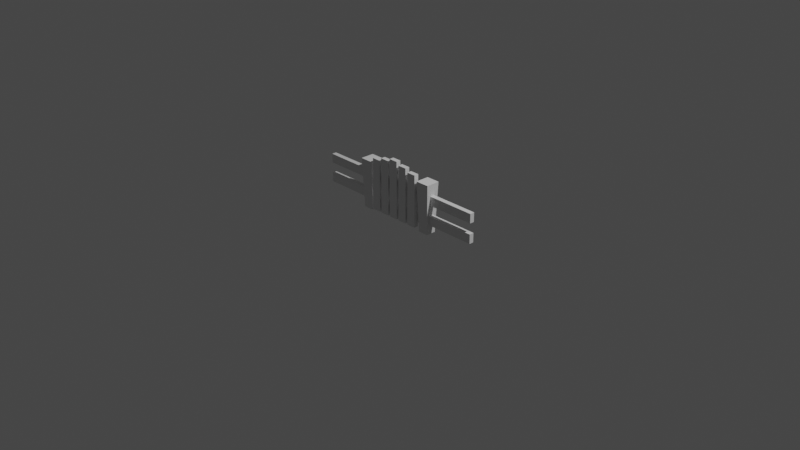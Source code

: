 # Source: FenceGate.blend  (saved by Blender 2.91.10; exported with 4.5.12 LTS)
import bpy
from mathutils import Matrix  # noqa: F401  (used for matrix-valued properties, if any)

bpy.ops.wm.read_factory_settings(use_empty=True)
scene = bpy.context.scene
scene.name = 'Scene'

# ---- collections
col_collection = bpy.data.collections.new('Collection'); scene.collection.children.link(col_collection)

# ---- images (referenced by path relative to the original .blend; pixels are not part of the script)
import os
ASSET_DIR = os.environ.get("B2B_ASSET_DIR", "")  # directory of the original .blend (textures are referenced by path, not embedded)
HERE = os.path.dirname(os.path.abspath(__file__))  # packed textures are extracted next to this script under _unpacked/

def load_image(name, relpath, width, height, colorspace="sRGB"):
    """Load a texture the original file referenced (path relative to the .blend, or extracted next to this script)."""
    p = next((c for c in (os.path.join(HERE, relpath), os.path.join(ASSET_DIR, relpath)) if relpath and os.path.exists(c)), "")
    if p:
        img = bpy.data.images.load(p, check_existing=True)
        img.name = name
    else:  # same state as the original file: an image datablock whose file is absent (Cycles renders it pink)
        img = bpy.data.images.new(name, width, height)
        img.source = "FILE"
        img.filepath = "//" + (relpath or name)
    img.colorspace_settings.name = colorspace
    return img
img_baked = load_image('Baked', '_unpacked/Baked.08e6bf5f.png', 1024, 1024, 'sRGB')

# ---- materials (node trees are filled in below, after node groups)
mat_palette = bpy.data.materials.new('Palette')

# ---- material node trees
mat_palette.use_nodes = True; mat_palette.node_tree.nodes.clear()
_N = mat_palette.node_tree.nodes; _L = mat_palette.node_tree.links
n0 = _N.new('ShaderNodeOutputMaterial'); n0.name = 'Material Output'; n0.location = (300, 300)
n1 = _N.new('ShaderNodeBsdfDiffuse'); n1.name = 'Diffuse BSDF'; n1.location = (121, 408)
n2 = _N.new('ShaderNodeTexImage'); n2.name = 'Image Texture.001'; n2.location = (-249, 352)
n2.image = img_baked
_L.new(n1.outputs[0], n0.inputs[0])
n0.is_active_output = True

# ---- world
world_world = bpy.data.worlds.new('World'); scene.world = world_world
world_world.use_nodes = True; world_world.node_tree.nodes.clear()
_N = world_world.node_tree.nodes; _L = world_world.node_tree.links
n0 = _N.new('ShaderNodeOutputWorld'); n0.name = 'World Output'; n0.location = (300, 300)
n1 = _N.new('ShaderNodeBackground'); n1.name = 'Background'; n1.location = (10, 300)
n1.inputs[0].default_value = (0.05088, 0.05088, 0.05088, 1.0)
_L.new(n1.outputs[0], n0.inputs[0])
n0.is_active_output = True
world_world.color = (0.05088, 0.05088, 0.05088)
world_world.use_sun_shadow = False
world_world.sun_shadow_jitter_overblur = 0.0

# ---- cameras
cam_camera = bpy.data.cameras.new('Camera')
cam_camera.clip_end = 100.0
cam_camera.ortho_scale = 7.314

# ---- lights
light_light = bpy.data.lights.new('Light', 'POINT')
light_light.transmission_factor = 0.0
light_light.energy = 1000.0
light_light.shadow_soft_size = 0.1
light_light.shadow_maximum_resolution = 0.006
light_light.use_absolute_resolution = True

# ---- meshes
me_cube_009 = bpy.data.meshes.new('Cube.009')
me_cube_009.from_pydata([(-0.366, -0.366, 0.0), (-0.5, -0.5, 1.13), (-0.366, 0.366, 0.0), (-0.5, 0.5, 1.13), (0.366, -0.366, 0.0), (0.5, -0.5, 1.13), (0.366, 0.366, 0.0), (0.5, 0.5, 1.13), (4.0, -0.1667, 0.204), (4.0, -0.1667, 0.4122), (-0.1947, -0.1667, 0.204), (-0.1947, -0.1667, 0.4122), (4.0, 0.1667, 0.204), (4.0, 0.1667, 0.4122), (-0.1947, 0.1667, 0.204), (-0.1947, 0.1667, 0.4122), (4.0, -0.1667, 0.6543), (4.0, -0.1667, 0.8624), (-0.0932, -0.1667, 0.6543), (-0.0932, -0.1667, 0.8624), (4.0, 0.1667, 0.6543), (4.0, 0.1667, 0.8624), (-0.0932, 0.1667, 0.6543), (-0.0932, 0.1667, 0.8624)], [], [(0, 1, 3, 2), (2, 3, 7, 6), (6, 7, 5, 4), (4, 5, 1, 0), (7, 3, 1, 5), (8, 9, 11, 10), (10, 11, 15, 14), (14, 15, 13, 12), (12, 13, 9, 8), (10, 14, 12, 8), (15, 11, 9, 13), (16, 17, 19, 18), (18, 19, 23, 22), (22, 23, 21, 20), (20, 21, 17, 16), (18, 22, 20, 16), (23, 19, 17, 21)])
_uv = me_cube_009.uv_layers.new(name='UVMap')
_uv.uv.foreach_set('vector', [0.5974, 0.4011, 0.5093, 0.38, 0.5365, 0.3057, 0.6174, 0.3467, 0.6174, 0.5705, 0.5365, 0.6115, 0.5093, 0.5372, 0.5974, 0.5161, 0.5974, 0.5161, 0.5093, 0.5372, 0.5, 0.4586, 0.5906, 0.4586, 0.5906, 0.4586, 0.5, 0.4586, 0.5093, 0.38, 0.5974, 0.4011, 0.5791, 0.6115, 0.6583, 0.6115, 0.6583, 0.6906, 0.5791, 0.6906, 0.0, 0.0, 1.0, 0.0, 1.0, 1.0, 0.0, 1.0, 0.0, 0.0, 1.0, 0.0, 1.0, 1.0, 0.0, 1.0, 0.0, 0.0, 1.0, 0.0, 1.0, 1.0, 0.0, 1.0, 0.0, 0.0, 1.0, 0.0, 1.0, 1.0, 0.0, 1.0, 0.0, 0.0, 1.0, 0.0, 1.0, 1.0, 0.0, 1.0, 0.0, 0.0, 1.0, 0.0, 1.0, 1.0, 0.0, 1.0, 0.5, 0.9767, 0.4884, 0.9884, 0.2593, 0.7593, 0.271, 0.7477, 0.271, 0.7477, 0.2593, 0.7593, 0.2407, 0.7407, 0.2523, 0.729, 0.2523, 0.729, 0.2407, 0.7407, 0.01165, 0.5116, 0.0233, 0.5, 0.0, 0.9813, 0.01165, 0.9697, 0.0303, 0.9884, 0.01865, 1.0, 0.271, 0.7477, 0.2523, 0.729, 0.4814, 0.5, 0.5, 0.5187, 0.2407, 0.7407, 0.2593, 0.7593, 0.0303, 0.9884, 0.01165, 0.9697])
me_cube_009.materials.append(mat_palette)
me_cube_009.use_remesh_fix_poles = True
me_cube_009.use_remesh_preserve_attributes = False
me_cube_009.use_mirror_vertex_groups = False
me_cube_009.update()
me_cube_001 = bpy.data.meshes.new('Cube.001')
me_cube_001.from_pydata([(-0.366, -0.366, 0.0), (-0.5, -0.5, 1.13), (-0.366, 0.366, 0.0), (-0.5, 0.5, 1.13), (0.366, -0.366, 0.0), (0.5, -0.5, 1.13), (0.366, 0.366, 0.0), (0.5, 0.5, 1.13), (-4.0, 0.1667, 0.204), (-4.0, 0.1667, 0.4122), (0.1947, 0.1667, 0.204), (0.1947, 0.1667, 0.4122), (-4.0, -0.1667, 0.204), (-4.0, -0.1667, 0.4122), (0.1947, -0.1667, 0.204), (0.1947, -0.1667, 0.4122), (-4.0, 0.1667, 0.6543), (-4.0, 0.1667, 0.8624), (0.0932, 0.1667, 0.6543), (0.0932, 0.1667, 0.8624), (-4.0, -0.1667, 0.6543), (-4.0, -0.1667, 0.8624), (0.0932, -0.1667, 0.6543), (0.0932, -0.1667, 0.8624)], [], [(0, 1, 3, 2), (2, 3, 7, 6), (6, 7, 5, 4), (4, 5, 1, 0), (7, 3, 1, 5), (8, 9, 11, 10), (10, 11, 15, 14), (14, 15, 13, 12), (12, 13, 9, 8), (10, 14, 12, 8), (15, 11, 9, 13), (16, 17, 19, 18), (18, 19, 23, 22), (22, 23, 21, 20), (20, 21, 17, 16), (18, 22, 20, 16), (23, 19, 17, 21)])
_uv = me_cube_001.uv_layers.new(name='UVMap')
_uv.uv.foreach_set('vector', [0.5882, 0.2703, 0.5563, 0.5407, 0.7946, 0.5407, 0.7627, 0.2703, 0.5882, 0.0, 0.5563, 0.2703, 0.7946, 0.2703, 0.7627, 1.49e-08, 0.3498, 0.2703, 0.3179, 0.5407, 0.5563, 0.5407, 0.5243, 0.2703, 0.3498, 0.0, 0.3179, 0.2703, 0.5563, 0.2703, 0.5243, 1.49e-08, 0.5563, 0.5407, 0.3179, 0.5407, 0.3179, 0.7791, 0.5563, 0.7791, 0.8938, 0.0, 0.8442, 0.0, 0.8442, 1.0, 0.8938, 1.0, 0.6058, 0.5407, 0.5563, 0.5407, 0.5563, 0.6202, 0.6058, 0.6202, 0.8442, 0.0, 0.7946, 0.0, 0.7946, 1.0, 0.8442, 1.0, 0.6554, 0.5407, 0.6058, 0.5407, 0.6058, 0.6202, 0.6554, 0.6202, 0.07946, 1.0, 0.1589, 1.0, 0.1589, 0.0, 0.07946, 0.0, 0.07946, 0.0, 0.0, 0.0, 5.96e-08, 1.0, 0.07946, 1.0, 0.993, 0.0, 0.9434, 0.0, 0.9434, 0.9758, 0.993, 0.9758, 0.6058, 0.6202, 0.5563, 0.6202, 0.5563, 0.6996, 0.6058, 0.6996, 0.9434, 0.0, 0.8938, 0.0, 0.8938, 0.9758, 0.9434, 0.9758, 0.6554, 0.6202, 0.6058, 0.6202, 0.6058, 0.6996, 0.6554, 0.6996, 0.2384, 0.9758, 0.3179, 0.9758, 0.3179, 0.0, 0.2384, 0.0, 0.2384, 0.0, 0.1589, 7.451e-09, 0.1589, 0.9758, 0.2384, 0.9758])
me_cube_001.materials.append(mat_palette)
me_cube_001.use_remesh_fix_poles = True
me_cube_001.use_remesh_preserve_attributes = False
me_cube_001.use_mirror_vertex_groups = False
me_cube_001.update()
me_cube_008 = bpy.data.meshes.new('Cube.008')
me_cube_008.from_pydata([(-1.0, -1.0, -1.972), (-1.0, -1.0, 0.02784), (-1.0, 0.2584, -1.972), (-1.0, 0.2584, 0.02784), (1.0, -1.0, -1.972), (1.0, -1.0, 0.02784), (1.0, 0.2584, -1.972), (1.0, 0.2584, 0.02784), (-1.0, -1.0, 3.904), (-1.0, -1.0, 5.904), (-1.0, 0.228, 3.904), (-1.0, 0.228, 5.904), (1.0, -1.0, 3.904), (1.0, -1.0, 5.904), (1.0, 0.228, 3.904), (1.0, 0.228, 5.904), (-4.579, -0.2666, -2.879), (-4.579, -0.4666, -2.879), (-4.579, -0.2666, 9.702), (-4.579, -0.4666, 9.702), (-0.8546, -0.2666, -2.879), (-0.8546, -0.4666, -2.879), (-0.8546, -0.2666, 9.702), (-0.8546, -0.4666, 9.702), (-4.579, -0.5192, -2.879), (-4.579, -0.7192, -2.879), (-4.579, -0.5192, 9.081), (-4.579, -0.7192, 9.081), (-0.8546, -0.5192, -2.879), (-0.8546, -0.7192, -2.879), (-0.8546, -0.5192, 9.081), (-0.8546, -0.7192, 9.081), (-4.579, -0.7733, -2.879), (-4.579, -0.9733, -2.879), (-4.579, -0.7733, 8.4), (-4.579, -0.9733, 8.4), (-0.8546, -0.7733, -2.879), (-0.8546, -0.9733, -2.879), (-0.8546, -0.7733, 8.4), (-0.8546, -0.9733, 8.4), (-4.579, -0.01682, -2.879), (-4.579, -0.2168, -2.879), (-4.579, -0.01682, 9.081), (-4.579, -0.2168, 9.081), (-0.8546, -0.01682, -2.879), (-0.8546, -0.2168, -2.879), (-0.8546, -0.01682, 9.081), (-0.8546, -0.2168, 9.081), (-4.579, 0.2286, -2.879), (-4.579, 0.0286, -2.879), (-4.579, 0.2286, 8.4), (-4.579, 0.0286, 8.4), (-0.8546, 0.2286, -2.879), (-0.8546, 0.0286, -2.879), (-0.8546, 0.2286, 8.4), (-0.8546, 0.0286, 8.4)], [], [(0, 1, 3, 2), (2, 3, 7, 6), (6, 7, 5, 4), (4, 5, 1, 0), (2, 6, 4, 0), (7, 3, 1, 5), (8, 9, 11, 10), (10, 11, 15, 14), (14, 15, 13, 12), (12, 13, 9, 8), (10, 14, 12, 8), (15, 11, 9, 13), (16, 17, 19, 18), (18, 19, 23, 22), (22, 23, 21, 20), (20, 21, 17, 16), (18, 22, 20, 16), (23, 19, 17, 21), (24, 25, 27, 26), (26, 27, 31, 30), (30, 31, 29, 28), (28, 29, 25, 24), (26, 30, 28, 24), (31, 27, 25, 29), (32, 33, 35, 34), (34, 35, 39, 38), (38, 39, 37, 36), (36, 37, 33, 32), (34, 38, 36, 32), (39, 35, 33, 37), (40, 41, 43, 42), (42, 43, 47, 46), (46, 47, 45, 44), (44, 45, 41, 40), (42, 46, 44, 40), (47, 43, 41, 45), (48, 49, 51, 50), (50, 51, 55, 54), (54, 55, 53, 52), (52, 53, 49, 48), (50, 54, 52, 48), (55, 51, 49, 53)])
_uv = me_cube_008.uv_layers.new(name='UVMap')
_uv.uv.foreach_set('vector', [0.6873, 0.3027, 0.6873, 0.1588, 0.6204, 0.1588, 0.6204, 0.3027, 0.7642, 0.005, 0.6204, 0.005, 0.6204, 0.1488, 0.7642, 0.1488, 0.3127, 0.6873, 0.4565, 0.6873, 0.4565, 0.6204, 0.3127, 0.6204, 0.1488, 0.6204, 0.005, 0.6204, 0.005, 0.7642, 0.1488, 0.7642, 0.6873, 0.6104, 0.6873, 0.4665, 0.6204, 0.4665, 0.6204, 0.6104, 0.4665, 0.6873, 0.6104, 0.6873, 0.6104, 0.6204, 0.4665, 0.6204, 0.7642, 0.3027, 0.7642, 0.1588, 0.6973, 0.1588, 0.6973, 0.3027, 0.1488, 0.005, 0.005, 0.005, 0.005, 0.1488, 0.1488, 0.1488, 0.3127, 0.7642, 0.4565, 0.7642, 0.4565, 0.6973, 0.3127, 0.6973, 0.6104, 0.1588, 0.4665, 0.1588, 0.4665, 0.3027, 0.6104, 0.3027, 0.7642, 0.6104, 0.7642, 0.4665, 0.6973, 0.4665, 0.6973, 0.6104, 0.4665, 0.7642, 0.6104, 0.7642, 0.6104, 0.6973, 0.4665, 0.6973, 0.9181, 0.3027, 0.9181, 0.1588, 0.8512, 0.1588, 0.8512, 0.3027, 0.1488, 0.3127, 0.005, 0.3127, 0.005, 0.4565, 0.1488, 0.4565, 0.3127, 0.9181, 0.4565, 0.9181, 0.4565, 0.8512, 0.3127, 0.8512, 0.4565, 0.005, 0.3127, 0.005, 0.3127, 0.1488, 0.4565, 0.1488, 0.8412, 0.7642, 0.8412, 0.6204, 0.7742, 0.6204, 0.7742, 0.7642, 0.7742, 0.9181, 0.9181, 0.9181, 0.9181, 0.8512, 0.7742, 0.8512, 0.6873, 0.7642, 0.6873, 0.6204, 0.6204, 0.6204, 0.6204, 0.7642, 0.3027, 0.4665, 0.1588, 0.4665, 0.1588, 0.6104, 0.3027, 0.6104, 0.1588, 0.8412, 0.3027, 0.8412, 0.3027, 0.7742, 0.1588, 0.7742, 0.6104, 0.005, 0.4665, 0.005, 0.4665, 0.1488, 0.6104, 0.1488, 0.8412, 0.1488, 0.8412, 0.005, 0.7742, 0.005, 0.7742, 0.1488, 0.3127, 0.8412, 0.4565, 0.8412, 0.4565, 0.7742, 0.3127, 0.7742, 0.8412, 0.3027, 0.8412, 0.1588, 0.7742, 0.1588, 0.7742, 0.3027, 0.4565, 0.3127, 0.3127, 0.3127, 0.3127, 0.4565, 0.4565, 0.4565, 0.6204, 0.8412, 0.7642, 0.8412, 0.7642, 0.7742, 0.6204, 0.7742, 0.4565, 0.1588, 0.3127, 0.1588, 0.3127, 0.3027, 0.4565, 0.3027, 0.8412, 0.6104, 0.8412, 0.4665, 0.7742, 0.4665, 0.7742, 0.6104, 0.005, 0.9181, 0.1488, 0.9181, 0.1488, 0.8512, 0.005, 0.8512, 0.9181, 0.4565, 0.9181, 0.3127, 0.8512, 0.3127, 0.8512, 0.4565, 0.3027, 0.005, 0.1588, 0.005, 0.1588, 0.1488, 0.3027, 0.1488, 0.6204, 0.9181, 0.7642, 0.9181, 0.7642, 0.8512, 0.6204, 0.8512, 0.6104, 0.3127, 0.4665, 0.3127, 0.4665, 0.4565, 0.6104, 0.4565, 0.9181, 0.7642, 0.9181, 0.6204, 0.8512, 0.6204, 0.8512, 0.7642, 0.7742, 0.8412, 0.9181, 0.8412, 0.9181, 0.7742, 0.7742, 0.7742, 0.7642, 0.4565, 0.7642, 0.3127, 0.6973, 0.3127, 0.6973, 0.4565, 0.4565, 0.4665, 0.3127, 0.4665, 0.3127, 0.6104, 0.4565, 0.6104, 0.1588, 0.7642, 0.3027, 0.7642, 0.3027, 0.6973, 0.1588, 0.6973, 0.6104, 0.4665, 0.4665, 0.4665, 0.4665, 0.6104, 0.6104, 0.6104, 0.6873, 0.4565, 0.6873, 0.3127, 0.6204, 0.3127, 0.6204, 0.4565, 0.1588, 0.6873, 0.3027, 0.6873, 0.3027, 0.6204, 0.1588, 0.6204])
me_cube_008.materials.append(mat_palette)
me_cube_008.use_remesh_fix_poles = True
me_cube_008.use_remesh_preserve_attributes = False
me_cube_008.use_mirror_vertex_groups = False
me_cube_008.update()

# ---- objects
ob_light = bpy.data.objects.new('Light', light_light)
ob_camera = bpy.data.objects.new('Camera', cam_camera)
ob_east = bpy.data.objects.new('East', me_cube_009)
ob_west = bpy.data.objects.new('West', me_cube_001)
ob_east_007 = bpy.data.objects.new('East.007', me_cube_008)
ob_gate = bpy.data.objects.new('Gate', None)

# ---- transforms, parenting, visibility, modifiers, constraints
ob_light.location = (4.076, 1.005, 5.904)
ob_light.rotation_euler = (0.6503, 0.05522, 1.866)
ob_light.lock_rotations_4d = False
ob_light.empty_display_type = 'ARROWS'
ob_light.color = (0.0, 0.0, 0.0, 0.0)
ob_light.lineart.crease_threshold = 0.0
ob_camera.location = (7.359, -6.926, 4.958)
ob_camera.rotation_euler = (1.109, 0.0, 0.8149)
ob_camera.lock_rotations_4d = False
ob_camera.empty_display_type = 'ARROWS'
ob_camera.color = (0.0, 0.0, 0.0, 0.0)
ob_camera.display_type = 'WIRE'
ob_camera.lineart.crease_threshold = 0.0
ob_east.location = (0.4, 0.0, 0.0)
ob_east.scale = (0.15, 0.15, 0.4804)
ob_east.lineart.crease_threshold = 0.0
ob_west.location = (-0.4, 0.0, 0.0)
ob_west.scale = (0.15, 0.15, 0.4804)
ob_west.lineart.crease_threshold = 0.0
ob_east_007.parent = ob_gate
ob_east_007.matrix_parent_inverse = Matrix(((1.0, -0.0, 0.0, -0.3083), (-0.0, 1.0, -0.0, 0.0), (0.0, -0.0, 1.0, -0.2792), (-0.0, 0.0, -0.0, 1.0)))
ob_east_007.location = (-0.1846, 0.03647, 0.1791)
ob_east_007.rotation_euler = (0.0, 0.0, 1.571)
ob_east_007.scale = (0.01342, 0.5, 0.05)
ob_east_007.lineart.crease_threshold = 0.0
ob_gate.location = (0.3083, -0.05597, 0.2792)
ob_gate.lineart.crease_threshold = 0.0

# ---- collection membership
col_collection.objects.link(ob_light)
col_collection.objects.link(ob_camera)
col_collection.objects.link(ob_east)
col_collection.objects.link(ob_west)
col_collection.objects.link(ob_east_007)
col_collection.objects.link(ob_gate)

# ---- scene / render settings (as saved in the file)
scene.camera = ob_camera
scene.frame_start = 1; scene.frame_end = 250; scene.frame_set(1)
scene.render.engine = 'CYCLES'
scene.cycles.use_denoising = False
scene.cycles.samples = 128
scene.cycles.sampling_pattern = 'TABULATED_SOBOL'
scene.cycles.use_adaptive_sampling = False
scene.cycles.use_light_tree = False
scene.cycles.bake_type = 'AO'
scene.view_settings.view_transform = 'Filmic'
bpy.context.view_layer.update()
